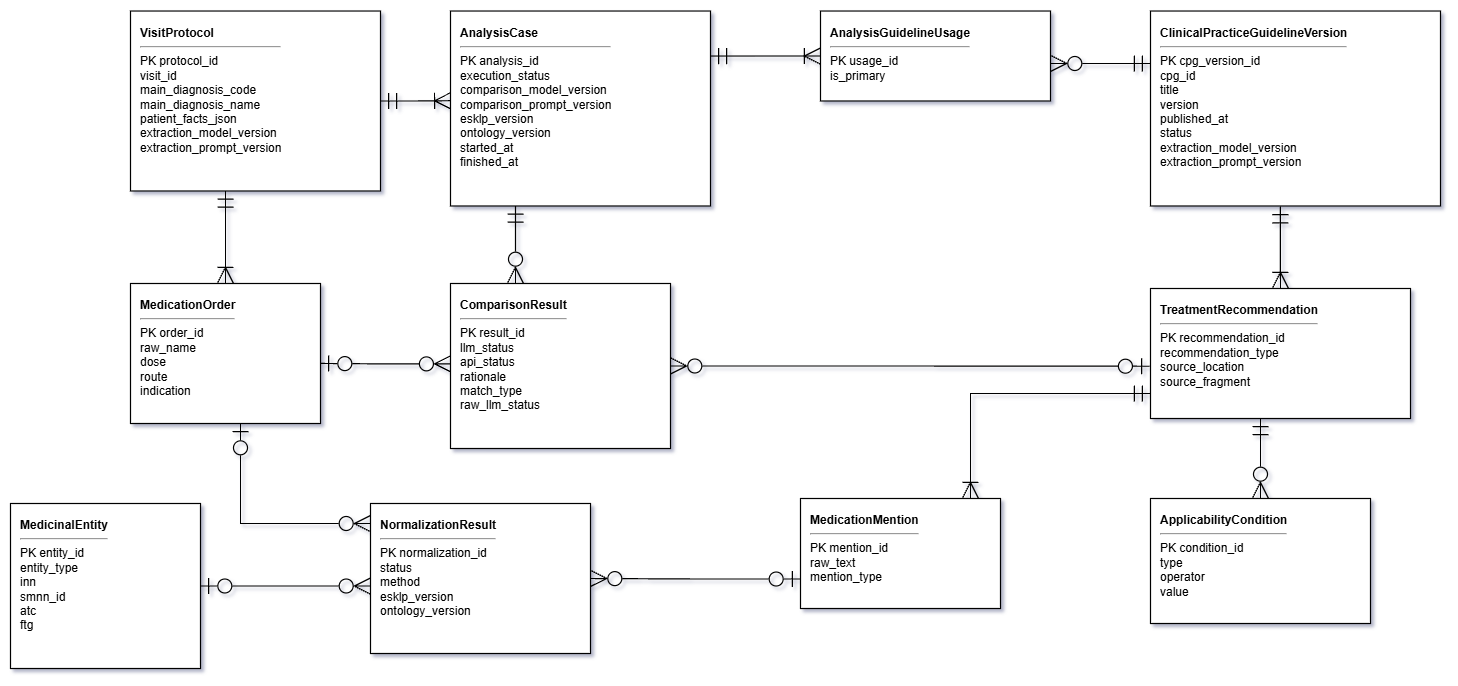

The diagram above was exported from draw.io. Its source (the exported page's mxGraphModel, read from the mxfile embedded in the PNG):
<mxGraphModel dx="1304" dy="720" grid="1" gridSize="10" guides="1" tooltips="1" connect="1" arrows="1" fold="1" page="1" pageScale="1" pageWidth="1600" pageHeight="1000" math="0" shadow="0">
  <root>
    <mxCell id="0" />
    <mxCell id="1" parent="0" />
    <mxCell id="visit" parent="1" style="rounded=0;whiteSpace=wrap;html=1;align=left;verticalAlign=top;spacingTop=8;spacingLeft=8;fontSize=12;strokeWidth=1.2;fillColor=#ffffff;" value="&lt;b&gt;VisitProtocol&lt;/b&gt;&lt;br&gt;&lt;hr&gt;PK protocol_id&lt;br&gt;visit_id&lt;br&gt;main_diagnosis_code&lt;br&gt;main_diagnosis_name&lt;br&gt;patient_facts_json&lt;br&gt;extraction_model_version&lt;br&gt;extraction_prompt_version" vertex="1">
      <mxGeometry height="180" width="250" x="200" y="7.5" as="geometry" />
    </mxCell>
    <mxCell id="medorder" parent="1" style="rounded=0;whiteSpace=wrap;html=1;align=left;verticalAlign=top;spacingTop=8;spacingLeft=8;fontSize=12;strokeWidth=1.2;fillColor=#ffffff;" value="&lt;b&gt;MedicationOrder&lt;/b&gt;&lt;br&gt;&lt;hr&gt;PK order_id&lt;br&gt;raw_name&lt;br&gt;dose&lt;br&gt;route&lt;br&gt;indication" vertex="1">
      <mxGeometry height="140" width="190" x="200" y="280" as="geometry" />
    </mxCell>
    <mxCell id="analysis" parent="1" style="rounded=0;whiteSpace=wrap;html=1;align=left;verticalAlign=top;spacingTop=8;spacingLeft=8;fontSize=12;strokeWidth=1.2;fillColor=#ffffff;" value="&lt;b&gt;AnalysisCase&lt;/b&gt;&lt;br&gt;&lt;hr&gt;PK analysis_id&lt;br&gt;execution_status&lt;br&gt;comparison_model_version&lt;br&gt;comparison_prompt_version&lt;br&gt;esklp_version&lt;br&gt;ontology_version&lt;br&gt;started_at&lt;br&gt;finished_at" vertex="1">
      <mxGeometry height="195" width="260" x="520" y="7.5" as="geometry" />
    </mxCell>
    <mxCell id="cpg" parent="1" style="rounded=0;whiteSpace=wrap;html=1;align=left;verticalAlign=top;spacingTop=8;spacingLeft=8;fontSize=12;strokeWidth=1.2;fillColor=#ffffff;" value="&lt;b&gt;ClinicalPracticeGuidelineVersion&lt;/b&gt;&lt;br&gt;&lt;hr&gt;PK cpg_version_id&lt;br&gt;cpg_id&amp;nbsp;&lt;br&gt;title&lt;br&gt;version&lt;br&gt;published_at&lt;br&gt;status&lt;br&gt;extraction_model_version&lt;br&gt;extraction_prompt_version" vertex="1">
      <mxGeometry height="195" width="290" x="1220" y="7.5" as="geometry" />
    </mxCell>
    <mxCell id="treat" parent="1" style="rounded=0;whiteSpace=wrap;html=1;align=left;verticalAlign=top;spacingTop=8;spacingLeft=8;fontSize=12;strokeWidth=1.2;fillColor=#ffffff;" value="&lt;b&gt;TreatmentRecommendation&lt;/b&gt;&lt;br&gt;&lt;hr&gt;PK recommendation_id&lt;br&gt;recommendation_type&lt;br&gt;source_location&lt;br&gt;source_fragment" vertex="1">
      <mxGeometry height="130" width="260" x="1220" y="285" as="geometry" />
    </mxCell>
    <mxCell id="norm" parent="1" style="rounded=0;whiteSpace=wrap;html=1;align=left;verticalAlign=top;spacingTop=8;spacingLeft=8;fontSize=12;strokeWidth=1.2;fillColor=#ffffff;" value="&lt;b&gt;NormalizationResult&lt;/b&gt;&lt;br&gt;&lt;hr&gt;PK normalization_id&lt;br&gt;status&lt;br&gt;method&lt;br&gt;esklp_version&lt;br&gt;ontology_version" vertex="1">
      <mxGeometry height="150" width="220" x="440" y="500" as="geometry" />
    </mxCell>
    <mxCell id="usage" parent="1" style="rounded=0;whiteSpace=wrap;html=1;align=left;verticalAlign=top;spacingTop=8;spacingLeft=8;fontSize=12;strokeWidth=1.2;fillColor=#ffffff;" value="&lt;b&gt;AnalysisGuidelineUsage&lt;/b&gt;&lt;br&gt;&lt;hr&gt;PK usage_id&lt;br&gt;is_primary" vertex="1">
      <mxGeometry height="90" width="230" x="890" y="7.5" as="geometry" />
    </mxCell>
    <mxCell id="mention" parent="1" style="rounded=0;whiteSpace=wrap;html=1;align=left;verticalAlign=top;spacingTop=8;spacingLeft=8;fontSize=12;strokeWidth=1.2;fillColor=#ffffff;" value="&lt;b&gt;MedicationMention&lt;/b&gt;&lt;br&gt;&lt;hr&gt;PK mention_id&lt;br&gt;raw_text&lt;br&gt;mention_type" vertex="1">
      <mxGeometry height="110" width="200" x="870" y="495" as="geometry" />
    </mxCell>
    <mxCell id="condition" parent="1" style="rounded=0;whiteSpace=wrap;html=1;align=left;verticalAlign=top;spacingTop=8;spacingLeft=8;fontSize=12;strokeWidth=1.2;fillColor=#ffffff;" value="&lt;b&gt;ApplicabilityCondition&lt;/b&gt;&lt;br&gt;&lt;hr&gt;PK condition_id&lt;br&gt;type&lt;br&gt;operator&lt;br&gt;value" vertex="1">
      <mxGeometry height="125" width="220" x="1220" y="495" as="geometry" />
    </mxCell>
    <mxCell id="medentity" parent="1" style="rounded=0;whiteSpace=wrap;html=1;align=left;verticalAlign=top;spacingTop=8;spacingLeft=8;fontSize=12;strokeWidth=1.2;fillColor=#ffffff;" value="&lt;b&gt;MedicinalEntity&lt;/b&gt;&lt;br&gt;&lt;hr&gt;PK entity_id&lt;br&gt;entity_type&lt;br&gt;inn&lt;br&gt;smnn_id&lt;br&gt;atc&lt;br&gt;ftg" vertex="1">
      <mxGeometry height="165" width="190" x="80" y="500" as="geometry" />
    </mxCell>
    <mxCell id="result" parent="1" style="rounded=0;whiteSpace=wrap;html=1;align=left;verticalAlign=top;spacingTop=8;spacingLeft=8;fontSize=12;strokeWidth=1.2;fillColor=#ffffff;" value="&lt;b&gt;ComparisonResult&lt;/b&gt;&lt;br&gt;&lt;hr&gt;PK result_id&lt;br&gt;llm_status&lt;br&gt;api_status&lt;br&gt;rationale&lt;br&gt;match_type&lt;br&gt;raw_llm_status" vertex="1">
      <mxGeometry height="165" width="220" x="520" y="280" as="geometry" />
    </mxCell>
    <mxCell id="e1" edge="1" parent="1" source="visit" style="edgeStyle=orthogonalEdgeStyle;rounded=0;orthogonalLoop=1;jettySize=auto;html=1;strokeWidth=1.2;startArrow=ERmandOne;endArrow=ERoneToMany;startFill=0;endFill=0;startSize=14;endSize=14;" target="medorder" value="">
      <mxGeometry relative="1" as="geometry">
        <Array as="points">
          <mxPoint x="295" y="200" />
          <mxPoint x="295" y="200" />
        </Array>
      </mxGeometry>
    </mxCell>
    <mxCell id="e2" edge="1" parent="1" source="visit" style="edgeStyle=orthogonalEdgeStyle;rounded=0;orthogonalLoop=1;jettySize=auto;html=1;strokeWidth=1.2;startArrow=ERmandOne;endArrow=ERoneToMany;startFill=0;endFill=0;startSize=14;endSize=14;exitX=1;exitY=0.5;exitDx=0;exitDy=0;entryX=0.001;entryY=0.46;entryDx=0;entryDy=0;entryPerimeter=0;" target="analysis" value="">
      <mxGeometry relative="1" x="-0.3197" as="geometry">
        <mxPoint x="480" y="160" as="targetPoint" />
      </mxGeometry>
    </mxCell>
    <mxCell id="e3" edge="1" parent="1" source="cpg" style="edgeStyle=orthogonalEdgeStyle;rounded=0;orthogonalLoop=1;jettySize=auto;html=1;strokeWidth=1.2;startArrow=ERmandOne;endArrow=ERoneToMany;startFill=0;endFill=0;startSize=14;endSize=14;exitX=0.448;exitY=1.003;exitDx=0;exitDy=0;exitPerimeter=0;" target="treat" value="">
      <mxGeometry relative="1" x="0.2928" as="geometry">
        <mxPoint x="1350" y="220" as="sourcePoint" />
      </mxGeometry>
    </mxCell>
    <mxCell id="e4" edge="1" parent="1" source="treat" style="edgeStyle=orthogonalEdgeStyle;rounded=0;orthogonalLoop=1;jettySize=auto;html=1;strokeWidth=1.2;startArrow=ERmandOne;endArrow=ERoneToMany;startFill=0;endFill=0;startSize=14;endSize=14;" target="mention" value="">
      <mxGeometry relative="1" as="geometry">
        <Array as="points">
          <mxPoint x="1040" y="390" />
        </Array>
      </mxGeometry>
    </mxCell>
    <mxCell id="e5" edge="1" parent="1" source="treat" style="edgeStyle=orthogonalEdgeStyle;rounded=0;orthogonalLoop=1;jettySize=auto;html=1;strokeWidth=1.2;startArrow=ERmandOne;endArrow=ERzeroToMany;startFill=0;endFill=0;startSize=14;endSize=14;" target="condition" value="">
      <mxGeometry relative="1" as="geometry">
        <Array as="points">
          <mxPoint x="1330" y="440" />
          <mxPoint x="1330" y="440" />
        </Array>
      </mxGeometry>
    </mxCell>
    <mxCell id="e6" edge="1" parent="1" source="medorder" style="edgeStyle=orthogonalEdgeStyle;rounded=0;orthogonalLoop=1;jettySize=auto;html=1;strokeWidth=1.2;startArrow=ERzeroToOne;endArrow=ERzeroToMany;startFill=0;endFill=0;startSize=14;endSize=14;" target="norm" value="">
      <mxGeometry relative="1" as="geometry">
        <Array as="points">
          <mxPoint x="310" y="520" />
        </Array>
      </mxGeometry>
    </mxCell>
    <mxCell id="e7" edge="1" parent="1" source="mention" style="edgeStyle=orthogonalEdgeStyle;rounded=0;orthogonalLoop=1;jettySize=auto;html=1;strokeWidth=1.2;startArrow=ERzeroToOne;endArrow=ERzeroToMany;startFill=0;endFill=0;startSize=14;endSize=14;entryX=1;entryY=0.5;entryDx=0;entryDy=0;exitX=0;exitY=0.732;exitDx=0;exitDy=0;exitPerimeter=0;" target="norm" value="">
      <mxGeometry relative="1" x="-0.2019" as="geometry">
        <mxPoint x="850" y="610" as="sourcePoint" />
        <mxPoint x="460.00000000000006" y="673.1" as="targetPoint" />
      </mxGeometry>
    </mxCell>
    <mxCell id="e8" edge="1" parent="1" source="norm" style="edgeStyle=orthogonalEdgeStyle;rounded=0;orthogonalLoop=1;jettySize=auto;html=1;strokeWidth=1.2;startArrow=ERzeroToMany;endArrow=ERzeroToOne;startFill=0;endFill=0;startSize=14;endSize=14;" target="medentity" value="">
      <mxGeometry relative="1" as="geometry">
        <Array as="points">
          <mxPoint x="370" y="582.5" />
          <mxPoint x="370" y="582.5" />
        </Array>
      </mxGeometry>
    </mxCell>
    <mxCell id="e9" edge="1" parent="1" source="analysis" style="edgeStyle=orthogonalEdgeStyle;rounded=0;orthogonalLoop=1;jettySize=auto;html=1;strokeWidth=1.2;startArrow=ERmandOne;endArrow=ERoneToMany;startFill=0;endFill=0;startSize=14;endSize=14;entryX=0;entryY=0.5;entryDx=0;entryDy=0;exitX=1;exitY=0.231;exitDx=0;exitDy=0;exitPerimeter=0;" target="usage" value="">
      <mxGeometry relative="1" x="0.0727" as="geometry">
        <Array as="points" />
        <mxPoint x="830" y="70" as="sourcePoint" />
      </mxGeometry>
    </mxCell>
    <mxCell id="e10" edge="1" parent="1" source="usage" style="edgeStyle=orthogonalEdgeStyle;rounded=0;orthogonalLoop=1;jettySize=auto;html=1;strokeWidth=1.2;startArrow=ERzeroToMany;endArrow=ERmandOne;startFill=0;endFill=0;startSize=14;endSize=14;" target="cpg" value="">
      <mxGeometry relative="1" x="-0.0703" as="geometry">
        <Array as="points">
          <mxPoint x="1170" y="60" />
          <mxPoint x="1170" y="60" />
        </Array>
      </mxGeometry>
    </mxCell>
    <mxCell id="e11" edge="1" parent="1" source="analysis" style="edgeStyle=orthogonalEdgeStyle;rounded=0;orthogonalLoop=1;jettySize=auto;html=1;strokeWidth=1.2;startArrow=ERmandOne;endArrow=ERzeroToMany;startFill=0;endFill=0;startSize=14;endSize=14;exitX=0.25;exitY=1;exitDx=0;exitDy=0;" target="result" value="">
      <mxGeometry relative="1" x="0.1918" as="geometry">
        <Array as="points">
          <mxPoint x="580" y="390" />
          <mxPoint x="580" y="390" />
        </Array>
      </mxGeometry>
    </mxCell>
    <mxCell id="e12" edge="1" parent="1" source="result" style="edgeStyle=orthogonalEdgeStyle;rounded=0;orthogonalLoop=1;jettySize=auto;html=1;strokeWidth=1.2;startArrow=ERzeroToMany;endArrow=ERzeroToOne;startFill=0;endFill=0;startSize=14;endSize=14;entryX=1;entryY=0.571;entryDx=0;entryDy=0;entryPerimeter=0;exitX=0.001;exitY=0.487;exitDx=0;exitDy=0;exitPerimeter=0;" target="medorder" value="">
      <mxGeometry relative="1" x="0.0558" as="geometry">
        <mxPoint x="500" y="310" as="sourcePoint" />
        <mxPoint x="410" y="360" as="targetPoint" />
      </mxGeometry>
    </mxCell>
    <mxCell id="e13" edge="1" parent="1" source="result" style="edgeStyle=orthogonalEdgeStyle;rounded=0;orthogonalLoop=1;jettySize=auto;html=1;strokeWidth=1.2;startArrow=ERzeroToMany;endArrow=ERzeroToOne;startFill=0;endFill=0;startSize=14;endSize=14;exitX=1;exitY=0.5;exitDx=0;exitDy=0;entryX=-0.003;entryY=0.598;entryDx=0;entryDy=0;entryPerimeter=0;" target="treat" value="">
      <mxGeometry relative="1" x="-0.3158" as="geometry">
        <mxPoint x="1180" y="362.5" as="targetPoint" />
      </mxGeometry>
    </mxCell>
  </root>
</mxGraphModel>